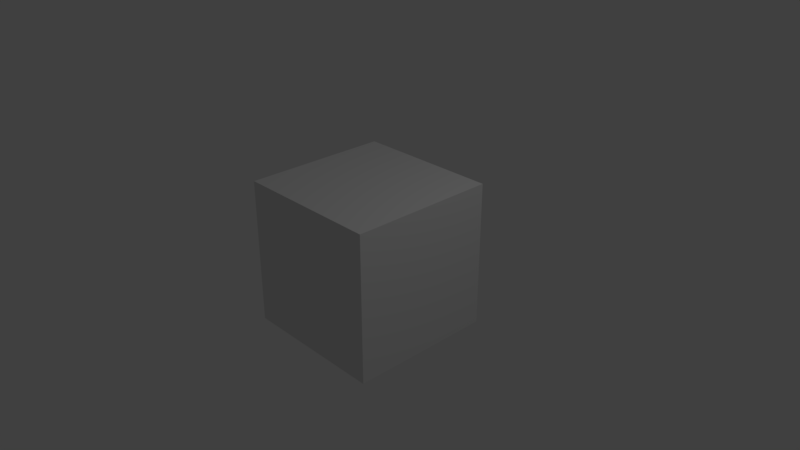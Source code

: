 # Source: Rats01.blend  (saved by Blender 2.79.0; exported with 4.5.12 LTS)
import bpy
from mathutils import Matrix  # noqa: F401  (used for matrix-valued properties, if any)

bpy.ops.wm.read_factory_settings(use_empty=True)
scene = bpy.context.scene
scene.name = 'Scene'

# ---- collections
col_collection_1 = bpy.data.collections.new('Collection 1'); scene.collection.children.link(col_collection_1)

# ---- materials (node trees are filled in below, after node groups)
mat_material = bpy.data.materials.new('Material')
mat_material.alpha_threshold = 0.0
mat_material.use_transparent_shadow = False
mat_material.roughness = 0.5
mat_material.line_color = (0.0, 0.0, 0.0, 1.0)

# ---- material node trees

# ---- world
world_world = bpy.data.worlds.new('World'); scene.world = world_world
world_world.color = (0.05088, 0.05088, 0.05088)
world_world.use_sun_shadow = False
world_world.sun_shadow_jitter_overblur = 0.0
world_world.cycles.sampling_method = 'MANUAL'

# ---- cameras
cam_camera = bpy.data.cameras.new('Camera')
cam_camera.clip_end = 100.0
cam_camera.lens = 35.0
cam_camera.sensor_width = 32.0
cam_camera.sensor_height = 18.0
cam_camera.ortho_scale = 7.314
cam_camera.dof.focus_distance = 0.0
cam_camera.dof.aperture_fstop = 128.0

# ---- lights
light_lamp = bpy.data.lights.new('Lamp', 'POINT')
light_lamp.transmission_factor = 0.0
light_lamp.cutoff_distance = 30.0
light_lamp.energy = 100.0
light_lamp.shadow_buffer_clip_start = 1.001
light_lamp.shadow_soft_size = 0.1
light_lamp.shadow_maximum_resolution = 0.006
light_lamp.use_absolute_resolution = True

# ---- meshes
me_cube = bpy.data.meshes.new('Cube')
me_cube.from_pydata([(1.0, 1.0, -1.0), (1.0, -1.0, -1.0), (-1.0, -1.0, -1.0), (-1.0, 1.0, -1.0), (1.0, 1.0, 1.0), (1.0, -1.0, 1.0), (-1.0, -1.0, 1.0), (-1.0, 1.0, 1.0)], [], [(0, 1, 2, 3), (4, 7, 6, 5), (0, 4, 5, 1), (1, 5, 6, 2), (2, 6, 7, 3), (4, 0, 3, 7)])
me_cube.materials.append(mat_material)
me_cube.use_remesh_preserve_volume = False
me_cube.use_remesh_preserve_attributes = False
me_cube.use_mirror_vertex_groups = False
me_cube.update()

# ---- objects
ob_cube = bpy.data.objects.new('Cube', me_cube)
ob_lamp = bpy.data.objects.new('Lamp', light_lamp)
ob_camera = bpy.data.objects.new('Camera', cam_camera)

# ---- transforms, parenting, visibility, modifiers, constraints
ob_cube.location = (0.0, 0.0, 0.0)
ob_cube.lock_rotations_4d = False
ob_cube.empty_display_type = 'ARROWS'
ob_cube.lineart.crease_threshold = 0.0
ob_lamp.location = (4.076, 1.005, 5.904)
ob_lamp.rotation_euler = (0.6503, 0.05522, 1.866)
ob_lamp.lock_rotations_4d = False
ob_lamp.empty_display_type = 'ARROWS'
ob_lamp.color = (0.0, 0.0, 0.0, 0.0)
ob_lamp.lineart.crease_threshold = 0.0
ob_camera.location = (7.481, -6.508, 5.344)
ob_camera.rotation_euler = (1.109, 0.0, 0.8149)
ob_camera.lock_rotations_4d = False
ob_camera.empty_display_type = 'ARROWS'
ob_camera.color = (0.0, 0.0, 0.0, 0.0)
ob_camera.display_type = 'WIRE'
ob_camera.lineart.crease_threshold = 0.0

# ---- collection membership
col_collection_1.objects.link(ob_cube)
col_collection_1.objects.link(ob_lamp)
col_collection_1.objects.link(ob_camera)

# ---- scene / render settings (as saved in the file)
scene.camera = ob_camera
scene.frame_start = 1; scene.frame_end = 250; scene.frame_set(1)
scene.render.engine = 'BLENDER_EEVEE_NEXT'
scene.render.resolution_percentage = 50
scene.render.dither_intensity = 0.0
scene.cycles.use_denoising = False
scene.cycles.samples = 128
scene.cycles.sampling_pattern = 'TABULATED_SOBOL'
scene.cycles.use_adaptive_sampling = False
scene.cycles.use_light_tree = False
scene.cycles.blur_glossy = 0.0
scene.cycles.sample_clamp_indirect = 0.0
scene.view_settings.view_transform = 'Standard'
bpy.context.view_layer.update()
